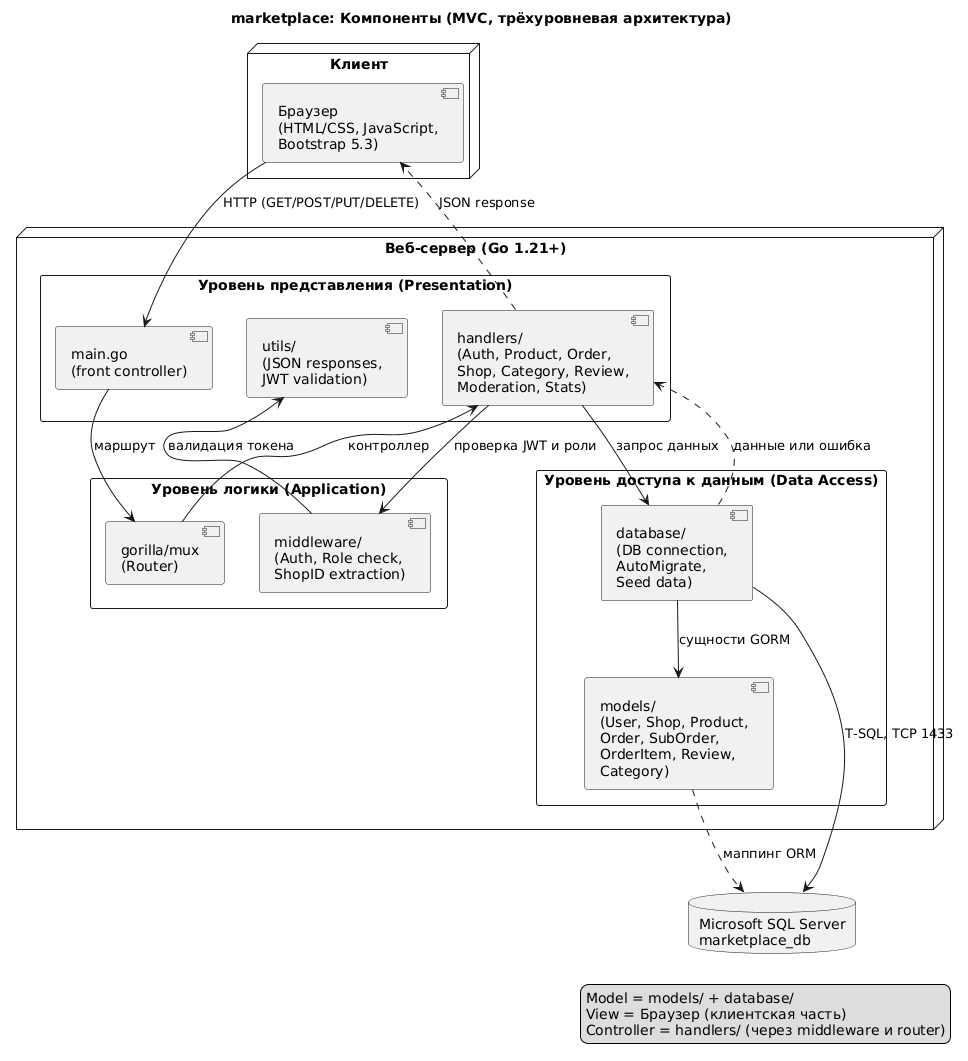

The diagram above was rendered by PlantUML. Its source (embedded in the PNG):
@startuml
title marketplace: Компоненты (MVC, трёхуровневая архитектура)

skinparam packageStyle rectangle

node "Клиент" {
  [Браузер\n(HTML/CSS, JavaScript,\nBootstrap 5.3)] as Browser
}

node "Веб-сервер (Go 1.21+)" {
  
  package "Уровень представления (Presentation)" {
    [main.go\n(front controller)] as Main
    [handlers/\n(Auth, Product, Order,\nShop, Category, Review,\nModeration, Stats)] as Handlers
    [utils/\n(JSON responses,\nJWT validation)] as Utils
  }
  
  package "Уровень логики (Application)" {
    [middleware/\n(Auth, Role check,\nShopID extraction)] as Middleware
    [gorilla/mux\n(Router)] as Router
  }
  
  package "Уровень доступа к данным (Data Access)" {
    [database/\n(DB connection,\nAutoMigrate,\nSeed data)] as DBLayer
    [models/\n(User, Shop, Product,\nOrder, SubOrder,\nOrderItem, Review,\nCategory)] as Models
  }
}

database "Microsoft SQL Server\nmarketplace_db" as MSSQL

' Связи между компонентами
Browser --> Main : HTTP (GET/POST/PUT/DELETE)
Main --> Router : маршрут
Router --> Handlers : контроллер
Handlers --> Middleware : проверка JWT и роли
Middleware --> Utils : валидация токена
Handlers --> DBLayer : запрос данных
DBLayer --> Models : сущности GORM
DBLayer --> MSSQL : T-SQL, TCP 1433
Models ..> MSSQL : маппинг ORM

' Обратная связь
Handlers ..> Browser : JSON response
DBLayer ..> Handlers : данные или ошибка

legend right
  Model = models/ + database/
  View = Браузер (клиентская часть)
  Controller = handlers/ (через middleware и router)
endlegend
@enduml